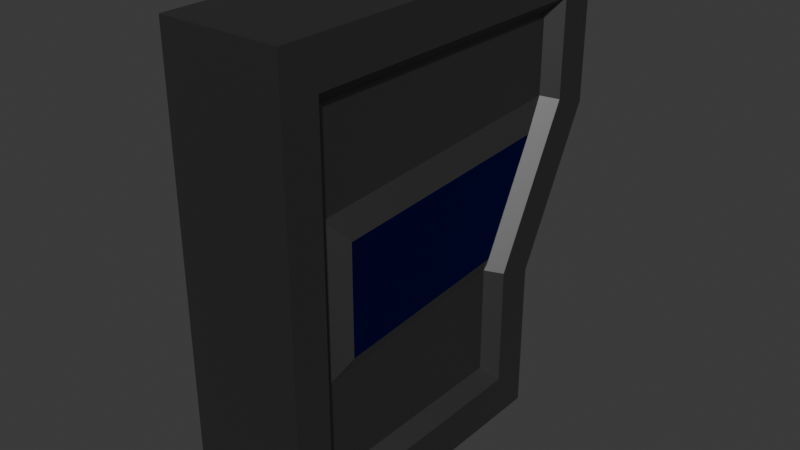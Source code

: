 # Source: Door2.blend  (saved by Blender 4.5.90; exported with 4.5.12 LTS)
import bpy
from mathutils import Matrix  # noqa: F401  (used for matrix-valued properties, if any)

bpy.ops.wm.read_factory_settings(use_empty=True)
scene = bpy.context.scene
scene.name = 'Scene'

# ---- collections
col_collection = bpy.data.collections.new('Collection'); scene.collection.children.link(col_collection)

# ---- materials (node trees are filled in below, after node groups)
mat_material_001 = bpy.data.materials.new('Material.001')
mat_material_001.alpha_threshold = 0.0
mat_material_001.roughness = 0.5
mat_material_001.line_color = (0.0, 0.0, 0.0, 1.0)
mat_material_003 = bpy.data.materials.new('Material.003')

# ---- material node trees
mat_material_001.use_nodes = True; mat_material_001.node_tree.nodes.clear()
_N = mat_material_001.node_tree.nodes; _L = mat_material_001.node_tree.links
n0 = _N.new('ShaderNodeOutputMaterial'); n0.name = 'Material Output'; n0.location = (200, 100)
n1 = _N.new('ShaderNodeBsdfPrincipled'); n1.name = 'Principled BSDF'; n1.location = (-200, 100)
n1.inputs[0].default_value = (0.1859, 0.1859, 0.1859, 1.0)
n1.inputs[1].default_value = 1.0
n1.inputs[3].default_value = 1.45
_L.new(n1.outputs[0], n0.inputs[0])
n0.is_active_output = True
mat_material_003.use_nodes = True; mat_material_003.node_tree.nodes.clear()
_N = mat_material_003.node_tree.nodes; _L = mat_material_003.node_tree.links
n0 = _N.new('ShaderNodeBsdfPrincipled'); n0.name = 'Principled BSDF'; n0.location = (-200, 100)
n0.inputs[0].default_value = (0.0, 0.003487, 0.214, 1.0)
n0.inputs[1].default_value = 1.0
n1 = _N.new('ShaderNodeOutputMaterial'); n1.name = 'Material Output'; n1.location = (200, 100)
_L.new(n0.outputs[0], n1.inputs[0])
n1.is_active_output = True

# ---- world
world_world = bpy.data.worlds.new('World'); scene.world = world_world
world_world.use_nodes = True; world_world.node_tree.nodes.clear()
_N = world_world.node_tree.nodes; _L = world_world.node_tree.links
n0 = _N.new('ShaderNodeOutputWorld'); n0.name = 'World Output'; n0.location = (200, 100)
n1 = _N.new('ShaderNodeBackground'); n1.name = 'Background'; n1.location = (-200, 100)
n1.inputs[0].default_value = (0.05088, 0.05088, 0.05088, 1.0)
_L.new(n1.outputs[0], n0.inputs[0])
n0.is_active_output = True
world_world.color = (0.05088, 0.05088, 0.05088)
world_world.sun_shadow_jitter_overblur = 0.0

# ---- meshes
me_cube_002 = bpy.data.meshes.new('Cube.002')
me_cube_002.from_pydata([(0.7632, 0.7463, 0.7463), (0.7632, 0.7463, -0.7463), (0.7632, -0.3461, 0.7463), (0.7632, -0.7463, -0.7463), (-0.7632, 0.7463, 0.7463), (-0.7632, 0.7463, -0.7463), (-0.7632, -0.3461, 0.7463), (-0.7632, -0.7463, -0.7463), (1.0, 0.8106, 0.3333), (1.0, 0.8106, -0.3333), (-1.0, -0.8106, -0.3858), (-1.0, -0.4104, 0.2809), (1.0, -0.4104, 0.2809), (1.0, -0.8106, -0.3858), (-1.0, 0.8106, 0.3333), (-1.0, 0.8106, -0.3333), (-1.0, 1.0, -1.0), (-1.0, -1.0, -1.0), (1.0, 1.0, -0.3333), (1.0, 1.0, -1.0), (-1.0, -0.5998, 0.3333), (-1.0, -0.5998, 1.0), (1.0, -1.0, -0.3333), (1.0, -1.0, -1.0), (-1.0, 1.0, -0.3333), (1.0, 1.0, 1.0), (1.0, -0.5998, 1.0), (-1.0, 1.0, 1.0), (1.0, 1.0, 0.3333), (-1.0, -1.0, -0.3333), (1.0, -0.5998, 0.3333), (-1.0, 1.0, 0.3333), (-1.0, 0.8106, -0.8106), (-1.0, -0.8106, -0.8106), (0.9771, 0.6481, -0.2396), (1.0, 0.8106, -0.8106), (-0.9771, -0.2884, 0.1683), (-1.0, -0.4104, 0.8106), (0.9771, -0.5677, -0.2969), (1.0, -0.8106, -0.8106), (-0.9771, 0.6481, -0.2396), (1.0, 0.8106, 0.8106), (1.0, -0.4104, 0.8106), (-1.0, 0.8106, 0.8106), (0.9771, 0.6481, 0.2286), (-0.9771, -0.5677, -0.2969), (0.9771, -0.2884, 0.1683), (-0.9771, 0.6481, 0.2286), (0.7632, 0.7463, -0.3333), (0.7632, -0.7463, -0.4036), (0.7632, 0.7463, 0.3333), (0.7632, -0.3461, 0.263), (-0.7632, -0.7463, -0.4036), (-0.7632, 0.7463, -0.3333), (-0.7632, -0.3461, 0.263), (-0.7632, 0.7463, 0.3333)], [], [(25, 27, 21, 26), (30, 26, 21, 20), (54, 6, 4, 55), (16, 19, 23, 17), (50, 0, 2, 51), (31, 27, 25, 28), (16, 24, 18, 19), (24, 31, 28, 18), (1, 48, 49, 3), (34, 44, 46, 38), (7, 52, 53, 5), (45, 36, 47, 40), (23, 22, 29, 17), (22, 30, 20, 29), (33, 32, 16, 17), (9, 35, 19, 18), (37, 11, 20, 21), (39, 13, 22, 23), (32, 15, 24, 16), (42, 41, 25, 26), (43, 37, 21, 27), (35, 39, 23, 19), (41, 8, 28, 25), (8, 9, 18, 28), (10, 33, 17, 29), (11, 10, 29, 20), (12, 42, 26, 30), (13, 12, 30, 22), (14, 43, 27, 31), (15, 14, 31, 24), (7, 5, 32, 33), (48, 1, 35, 9), (6, 54, 11, 37), (3, 49, 13, 39), (5, 53, 15, 32), (2, 0, 41, 42), (4, 6, 37, 43), (1, 3, 39, 35), (0, 50, 8, 41), (50, 48, 9, 8), (52, 7, 33, 10), (54, 52, 10, 11), (51, 2, 42, 12), (49, 51, 12, 13), (55, 4, 43, 14), (53, 55, 14, 15), (34, 38, 49, 48), (46, 44, 50, 51), (45, 40, 53, 52), (47, 36, 54, 55), (44, 34, 48, 50), (36, 45, 52, 54), (38, 46, 51, 49), (40, 47, 55, 53)])
me_cube_002.polygons.foreach_set('material_index', [0, 0, 0, 0, 0, 0, 0, 0, 0, 1, 0, 1, 0, 0, 0, 0, 0, 0, 0, 0, 0, 0, 0, 0, 0, 0, 0, 0, 0, 0, 0, 0, 0, 0, 0, 0, 0, 0, 0, 0, 0, 0, 0, 0, 0, 0, 0, 0, 0, 0, 0, 0, 0, 0])
_uv = me_cube_002.uv_layers.new(name='UVMap')
_uv.uv.foreach_set('vector', [0.625, 0.5, 0.875, 0.5, 0.875, 0.75, 0.625, 0.75, 0.5417, 0.75, 0.625, 0.75, 0.625, 1.0, 0.5417, 1.0, 0.5329, 0.0441, 0.5933, 0.04001, 0.5933, 0.2104, 0.5417, 0.2105, 0.125, 0.5, 0.375, 0.5, 0.375, 0.75, 0.125, 0.75, 0.5417, 0.5395, 0.5933, 0.5396, 0.5933, 0.71, 0.5329, 0.7059, 0.5417, 0.25, 0.625, 0.25, 0.625, 0.5, 0.5417, 0.5, 0.375, 0.25, 0.4583, 0.25, 0.4583, 0.5, 0.375, 0.5, 0.4583, 0.25, 0.5417, 0.25, 0.5417, 0.5, 0.4583, 0.5, 0.4067, 0.5317, 0.4583, 0.5316, 0.4495, 0.7139, 0.4067, 0.7178, 0.47, 0.5456, 0.5286, 0.5525, 0.521, 0.6909, 0.4629, 0.6979, 0.4067, 0.03218, 0.4495, 0.0361, 0.4583, 0.2184, 0.4067, 0.2183, 0.4629, 0.05209, 0.521, 0.05907, 0.5286, 0.1975, 0.47, 0.2044, 0.375, 0.75, 0.4583, 0.75, 0.4583, 1.0, 0.375, 1.0, 0.4583, 0.75, 0.5417, 0.75, 0.5417, 1.0, 0.4583, 1.0, 0.3987, 0.02367, 0.3987, 0.2263, 0.375, 0.25, 0.375, 0.0, 0.4583, 0.5237, 0.3987, 0.5237, 0.375, 0.5, 0.4583, 0.5, 0.6013, 0.02959, 0.5351, 0.03298, 0.5417, 0.0, 0.625, 0.0, 0.3987, 0.7263, 0.4518, 0.723, 0.4583, 0.75, 0.375, 0.75, 0.3987, 0.2263, 0.4583, 0.2263, 0.4583, 0.25, 0.375, 0.25, 0.6013, 0.7204, 0.6013, 0.5296, 0.625, 0.5, 0.625, 0.75, 0.6013, 0.2204, 0.6013, 0.02959, 0.625, 0.0, 0.625, 0.25, 0.3987, 0.5237, 0.3987, 0.7263, 0.375, 0.75, 0.375, 0.5, 0.6013, 0.5296, 0.5417, 0.5296, 0.5417, 0.5, 0.625, 0.5, 0.5417, 0.5296, 0.4583, 0.5237, 0.4583, 0.5, 0.5417, 0.5, 0.4518, 0.02704, 0.3987, 0.02367, 0.375, 0.0, 0.4583, 0.0, 0.5351, 0.03298, 0.4518, 0.02704, 0.4583, 0.0, 0.5417, 0.0, 0.5351, 0.717, 0.6013, 0.7204, 0.625, 0.75, 0.5417, 0.75, 0.4518, 0.723, 0.5351, 0.717, 0.5417, 0.75, 0.4583, 0.75, 0.5417, 0.2204, 0.6013, 0.2204, 0.625, 0.25, 0.5417, 0.25, 0.4583, 0.2263, 0.5417, 0.2204, 0.5417, 0.25, 0.4583, 0.25, 0.4067, 0.03218, 0.4067, 0.2183, 0.3987, 0.2263, 0.3987, 0.02367, 0.4583, 0.5316, 0.4067, 0.5317, 0.3987, 0.5237, 0.4583, 0.5237, 0.5933, 0.04001, 0.5329, 0.0441, 0.5351, 0.03298, 0.6013, 0.02959, 0.4067, 0.7178, 0.4495, 0.7139, 0.4518, 0.723, 0.3987, 0.7263, 0.4067, 0.2183, 0.4583, 0.2184, 0.4583, 0.2263, 0.3987, 0.2263, 0.5933, 0.71, 0.5933, 0.5396, 0.6013, 0.5296, 0.6013, 0.7204, 0.5933, 0.2104, 0.5933, 0.04001, 0.6013, 0.02959, 0.6013, 0.2204, 0.4067, 0.5317, 0.4067, 0.7178, 0.3987, 0.7263, 0.3987, 0.5237, 0.5933, 0.5396, 0.5417, 0.5395, 0.5417, 0.5296, 0.6013, 0.5296, 0.5417, 0.5395, 0.4583, 0.5316, 0.4583, 0.5237, 0.5417, 0.5296, 0.4495, 0.0361, 0.4067, 0.03218, 0.3987, 0.02367, 0.4518, 0.02704, 0.5329, 0.0441, 0.4495, 0.0361, 0.4518, 0.02704, 0.5351, 0.03298, 0.5329, 0.7059, 0.5933, 0.71, 0.6013, 0.7204, 0.5351, 0.717, 0.4495, 0.7139, 0.5329, 0.7059, 0.5351, 0.717, 0.4518, 0.723, 0.5417, 0.2105, 0.5933, 0.2104, 0.6013, 0.2204, 0.5417, 0.2204, 0.4583, 0.2184, 0.5417, 0.2105, 0.5417, 0.2204, 0.4583, 0.2263, 0.47, 0.5456, 0.4629, 0.6979, 0.4495, 0.7139, 0.4583, 0.5316, 0.521, 0.6909, 0.5286, 0.5525, 0.5417, 0.5395, 0.5329, 0.7059, 0.4629, 0.05209, 0.47, 0.2044, 0.4583, 0.2184, 0.4495, 0.0361, 0.5286, 0.1975, 0.521, 0.05907, 0.5329, 0.0441, 0.5417, 0.2105, 0.5286, 0.5525, 0.47, 0.5456, 0.4583, 0.5316, 0.5417, 0.5395, 0.521, 0.05907, 0.4629, 0.05209, 0.4495, 0.0361, 0.5329, 0.0441, 0.4629, 0.6979, 0.521, 0.6909, 0.5329, 0.7059, 0.4495, 0.7139, 0.47, 0.2044, 0.5286, 0.1975, 0.5417, 0.2105, 0.4583, 0.2184])
me_cube_002.materials.append(mat_material_001)
me_cube_002.materials.append(mat_material_003)
me_cube_002.use_mirror_vertex_groups = False
me_cube_002.update()

# ---- objects
ob_cube_001 = bpy.data.objects.new('Cube.001', me_cube_002)

# ---- transforms, parenting, visibility, modifiers, constraints
ob_cube_001.location = (-1.149, -4.539, 10.5)
ob_cube_001.rotation_euler = (3.142, -0.0, 0.0)
ob_cube_001.scale = (2.301, 7.585, 8.762)
ob_cube_001.lock_rotations_4d = False
ob_cube_001.empty_display_type = 'ARROWS'
ob_cube_001.lineart.crease_threshold = 0.0

# ---- collection membership
col_collection.objects.link(ob_cube_001)

# ---- scene / render settings (as saved in the file)
scene.frame_start = 1; scene.frame_end = 250; scene.frame_set(1)
scene.render.engine = 'BLENDER_EEVEE_NEXT'
bpy.context.view_layer.update()

# ---- added for rendering (the .blend has no active camera and no usable light): camera, sun
cam_auto = bpy.data.cameras.new('AutoCamera')
cam_auto.lens = 50.0
cam_auto.sensor_width = 36.0
cam_auto.clip_end = 1000.0
ob_auto_camera = bpy.data.objects.new('AutoCamera', cam_auto)
scene.collection.objects.link(ob_auto_camera)
ob_auto_camera.location = (20.7144, -30.7748, 27.9885)
ob_auto_camera.rotation_euler = (1.09748, -7.21219e-08, 0.694738)
scene.camera = ob_auto_camera
light_auto_sun = bpy.data.lights.new('AutoSun', 'SUN')
light_auto_sun.energy = 3.0
light_auto_sun.angle = 0.0523599
ob_auto_sun = bpy.data.objects.new('AutoSun', light_auto_sun)
scene.collection.objects.link(ob_auto_sun)
ob_auto_sun.rotation_euler = (0.872665, 0.174533, 0.523599)
bpy.context.view_layer.update()
